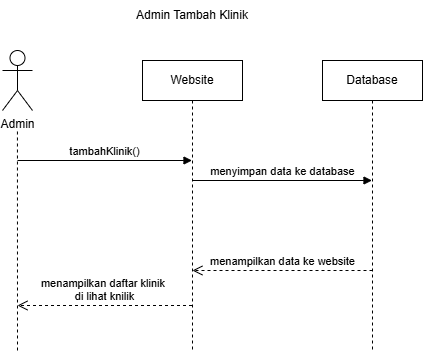

The diagram above was exported from draw.io. Its source (the exported page's mxGraphModel, read from the mxfile embedded in the PNG):
<mxGraphModel dx="2102" dy="456" grid="1" gridSize="10" guides="1" tooltips="1" connect="1" arrows="1" fold="1" page="1" pageScale="1" pageWidth="1100" pageHeight="850" background="none" math="0" shadow="0">
  <root>
    <mxCell id="0" />
    <mxCell id="1" parent="0" />
    <mxCell id="8bema-ZFc4OHttOSba6r-1" value="Website" style="shape=umlLifeline;perimeter=lifelinePerimeter;whiteSpace=wrap;html=1;container=1;dropTarget=0;collapsible=0;recursiveResize=0;outlineConnect=0;portConstraint=eastwest;newEdgeStyle={&quot;curved&quot;:0,&quot;rounded&quot;:0};" parent="1" vertex="1">
      <mxGeometry x="-230" y="110" width="100" height="290" as="geometry" />
    </mxCell>
    <mxCell id="8bema-ZFc4OHttOSba6r-2" value="Admin" style="shape=umlActor;verticalLabelPosition=bottom;verticalAlign=top;html=1;" parent="1" vertex="1">
      <mxGeometry x="-370" y="100" width="30" height="60" as="geometry" />
    </mxCell>
    <mxCell id="8bema-ZFc4OHttOSba6r-5" value="" style="endArrow=none;dashed=1;html=1;rounded=0;" parent="1" edge="1">
      <mxGeometry width="50" height="50" relative="1" as="geometry">
        <mxPoint x="-355" y="400" as="sourcePoint" />
        <mxPoint x="-355.06" y="180" as="targetPoint" />
      </mxGeometry>
    </mxCell>
    <mxCell id="8bema-ZFc4OHttOSba6r-6" value="Database" style="shape=umlLifeline;perimeter=lifelinePerimeter;whiteSpace=wrap;html=1;container=1;dropTarget=0;collapsible=0;recursiveResize=0;outlineConnect=0;portConstraint=eastwest;newEdgeStyle={&quot;curved&quot;:0,&quot;rounded&quot;:0};" parent="1" vertex="1">
      <mxGeometry x="-50" y="110" width="100" height="290" as="geometry" />
    </mxCell>
    <mxCell id="8bema-ZFc4OHttOSba6r-8" value="tambahKlinik()" style="html=1;verticalAlign=bottom;endArrow=block;curved=0;rounded=0;" parent="1" target="8bema-ZFc4OHttOSba6r-1" edge="1">
      <mxGeometry width="80" relative="1" as="geometry">
        <mxPoint x="-355" y="210" as="sourcePoint" />
        <mxPoint x="-275" y="210" as="targetPoint" />
      </mxGeometry>
    </mxCell>
    <mxCell id="8bema-ZFc4OHttOSba6r-9" value="menyimpan data ke database" style="html=1;verticalAlign=bottom;endArrow=block;curved=0;rounded=0;" parent="1" target="8bema-ZFc4OHttOSba6r-6" edge="1">
      <mxGeometry width="80" relative="1" as="geometry">
        <mxPoint x="-180" y="230" as="sourcePoint" />
        <mxPoint x="-6" y="230" as="targetPoint" />
      </mxGeometry>
    </mxCell>
    <mxCell id="8bema-ZFc4OHttOSba6r-10" value="menampilkan data ke website" style="html=1;verticalAlign=bottom;endArrow=open;dashed=1;endSize=8;curved=0;rounded=0;" parent="1" target="8bema-ZFc4OHttOSba6r-1" edge="1">
      <mxGeometry relative="1" as="geometry">
        <mxPoint y="320" as="sourcePoint" />
        <mxPoint x="-80" y="320" as="targetPoint" />
      </mxGeometry>
    </mxCell>
    <mxCell id="8bema-ZFc4OHttOSba6r-11" value="menampilkan daftar&amp;nbsp;&lt;span style=&quot;background-color: light-dark(#ffffff, var(--ge-dark-color, #121212)); color: light-dark(rgb(0, 0, 0), rgb(255, 255, 255));&quot;&gt;klinik&amp;nbsp;&lt;/span&gt;&lt;div&gt;&lt;span style=&quot;background-color: light-dark(#ffffff, var(--ge-dark-color, #121212)); color: light-dark(rgb(0, 0, 0), rgb(255, 255, 255));&quot;&gt;di lihat knilik&lt;/span&gt;&lt;/div&gt;" style="html=1;verticalAlign=bottom;endArrow=open;dashed=1;endSize=8;curved=0;rounded=0;" parent="1" source="8bema-ZFc4OHttOSba6r-1" edge="1">
      <mxGeometry relative="1" as="geometry">
        <mxPoint x="-175" y="354.81" as="sourcePoint" />
        <mxPoint x="-355" y="355" as="targetPoint" />
      </mxGeometry>
    </mxCell>
    <mxCell id="5v5ON5vJs28fxuLKQnB3-1" value="Admin Tambah Klinik" style="text;html=1;align=center;verticalAlign=middle;whiteSpace=wrap;rounded=0;" vertex="1" parent="1">
      <mxGeometry x="-245" y="50" width="130" height="30" as="geometry" />
    </mxCell>
  </root>
</mxGraphModel>